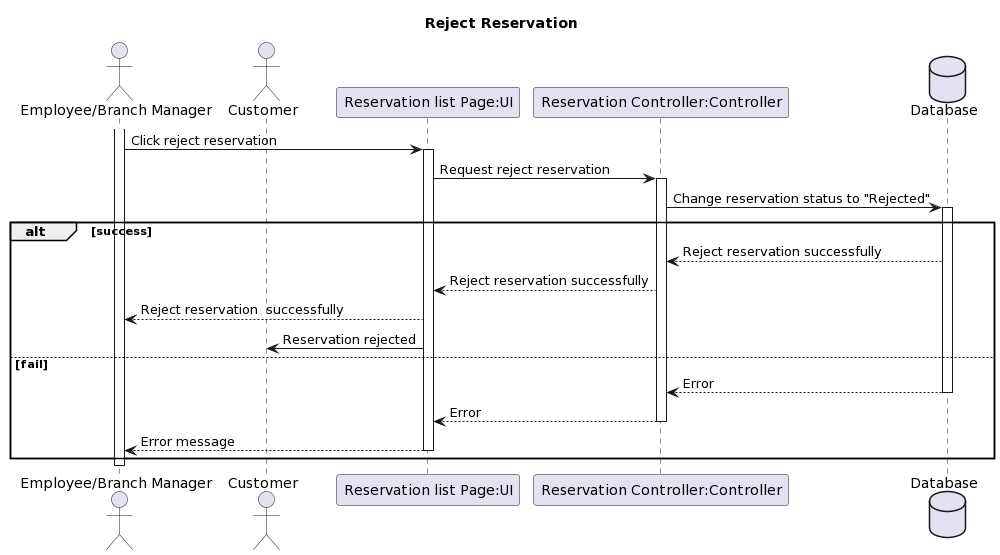

The diagram above was rendered by PlantUML. Its source (embedded in the PNG):
@startuml
title Reject Reservation
actor "Employee/Branch Manager" as RestaurantOwner
actor "Customer" as CM

activate RestaurantOwner
participant "Reservation list Page:UI" as UI
participant "Reservation Controller:Controller" as Ctrl

database "Database" as DB


RestaurantOwner -> UI: Click reject reservation
activate UI
UI -> Ctrl: Request reject reservation
activate Ctrl



Ctrl -> DB: Change reservation status to "Rejected"
activate DB
alt success
DB --> Ctrl: Reject reservation successfully
Ctrl --> UI: Reject reservation successfully
UI --> RestaurantOwner: Reject reservation  successfully
UI -> CM: Reservation rejected
else fail
DB --> Ctrl: Error
deactivate DB
Ctrl --> UI: Error
deactivate Ctrl
UI --> RestaurantOwner: Error message
deactivate UI




end



deactivate RestaurantOwner
@enduml